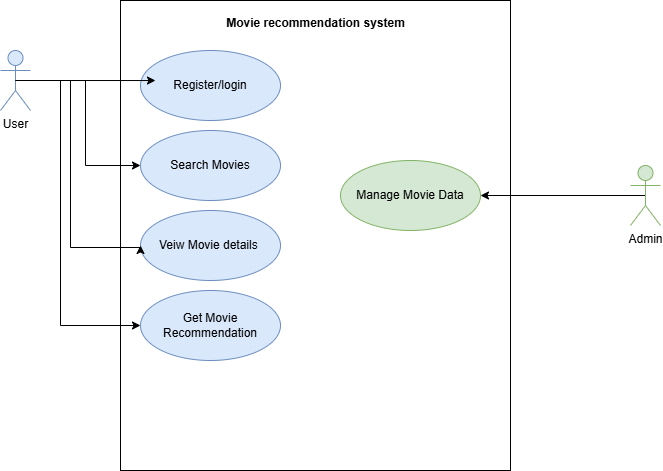

The diagram above was exported from draw.io. Its source (the exported page's mxGraphModel, read from the mxfile embedded in the PNG):
<mxGraphModel dx="1050" dy="603" grid="1" gridSize="10" guides="1" tooltips="1" connect="1" arrows="1" fold="1" page="1" pageScale="1" pageWidth="850" pageHeight="1100" math="0" shadow="0">
  <root>
    <mxCell id="0" />
    <mxCell id="1" parent="0" />
    <mxCell id="JAf57jlKxCRDU-CaOP7H-1" value="" style="rounded=0;whiteSpace=wrap;html=1;" vertex="1" parent="1">
      <mxGeometry x="220" y="30" width="390" height="470" as="geometry" />
    </mxCell>
    <mxCell id="JAf57jlKxCRDU-CaOP7H-14" style="edgeStyle=orthogonalEdgeStyle;rounded=0;orthogonalLoop=1;jettySize=auto;html=1;exitX=0.5;exitY=0.5;exitDx=0;exitDy=0;exitPerimeter=0;entryX=0;entryY=0.5;entryDx=0;entryDy=0;" edge="1" parent="1" source="JAf57jlKxCRDU-CaOP7H-3" target="JAf57jlKxCRDU-CaOP7H-10">
      <mxGeometry relative="1" as="geometry" />
    </mxCell>
    <mxCell id="JAf57jlKxCRDU-CaOP7H-16" style="edgeStyle=orthogonalEdgeStyle;rounded=0;orthogonalLoop=1;jettySize=auto;html=1;exitX=0.5;exitY=0.5;exitDx=0;exitDy=0;exitPerimeter=0;entryX=0;entryY=0.5;entryDx=0;entryDy=0;" edge="1" parent="1" source="JAf57jlKxCRDU-CaOP7H-3" target="JAf57jlKxCRDU-CaOP7H-12">
      <mxGeometry relative="1" as="geometry">
        <Array as="points">
          <mxPoint x="160" y="110" />
          <mxPoint x="160" y="355" />
        </Array>
      </mxGeometry>
    </mxCell>
    <mxCell id="JAf57jlKxCRDU-CaOP7H-3" value="User" style="shape=umlActor;verticalLabelPosition=bottom;verticalAlign=top;html=1;fillColor=#dae8fc;strokeColor=#6c8ebf;" vertex="1" parent="1">
      <mxGeometry x="100" y="80" width="30" height="60" as="geometry" />
    </mxCell>
    <mxCell id="JAf57jlKxCRDU-CaOP7H-4" value="Movie recommendation system" style="text;align=center;fontStyle=1;verticalAlign=middle;spacingLeft=3;spacingRight=3;strokeColor=none;rotatable=0;points=[[0,0.5],[1,0.5]];portConstraint=eastwest;html=1;" vertex="1" parent="1">
      <mxGeometry x="375" y="40" width="80" height="26" as="geometry" />
    </mxCell>
    <mxCell id="JAf57jlKxCRDU-CaOP7H-19" style="edgeStyle=orthogonalEdgeStyle;rounded=0;orthogonalLoop=1;jettySize=auto;html=1;exitX=0.5;exitY=0.5;exitDx=0;exitDy=0;exitPerimeter=0;entryX=1;entryY=0.5;entryDx=0;entryDy=0;" edge="1" parent="1" source="JAf57jlKxCRDU-CaOP7H-7" target="JAf57jlKxCRDU-CaOP7H-17">
      <mxGeometry relative="1" as="geometry" />
    </mxCell>
    <mxCell id="JAf57jlKxCRDU-CaOP7H-7" value="Admin" style="shape=umlActor;verticalLabelPosition=bottom;verticalAlign=top;html=1;fillColor=#d5e8d4;strokeColor=#82b366;" vertex="1" parent="1">
      <mxGeometry x="730" y="195" width="30" height="60" as="geometry" />
    </mxCell>
    <mxCell id="JAf57jlKxCRDU-CaOP7H-9" value="Register/login" style="ellipse;whiteSpace=wrap;html=1;fillColor=#dae8fc;strokeColor=#6c8ebf;" vertex="1" parent="1">
      <mxGeometry x="240" y="80" width="140" height="70" as="geometry" />
    </mxCell>
    <mxCell id="JAf57jlKxCRDU-CaOP7H-10" value="Search Movies" style="ellipse;whiteSpace=wrap;html=1;fillColor=#dae8fc;strokeColor=#6c8ebf;" vertex="1" parent="1">
      <mxGeometry x="240" y="160" width="140" height="70" as="geometry" />
    </mxCell>
    <mxCell id="JAf57jlKxCRDU-CaOP7H-11" value="Veiw Movie details&amp;nbsp;" style="ellipse;whiteSpace=wrap;html=1;fillColor=#dae8fc;strokeColor=#6c8ebf;" vertex="1" parent="1">
      <mxGeometry x="240" y="240" width="140" height="70" as="geometry" />
    </mxCell>
    <mxCell id="JAf57jlKxCRDU-CaOP7H-12" value="Get Movie Recommendation" style="ellipse;whiteSpace=wrap;html=1;fillColor=#dae8fc;strokeColor=#6c8ebf;" vertex="1" parent="1">
      <mxGeometry x="240" y="320" width="140" height="70" as="geometry" />
    </mxCell>
    <mxCell id="JAf57jlKxCRDU-CaOP7H-13" style="edgeStyle=orthogonalEdgeStyle;rounded=0;orthogonalLoop=1;jettySize=auto;html=1;exitX=0.5;exitY=0.5;exitDx=0;exitDy=0;exitPerimeter=0;entryX=0.107;entryY=0.429;entryDx=0;entryDy=0;entryPerimeter=0;" edge="1" parent="1" source="JAf57jlKxCRDU-CaOP7H-3" target="JAf57jlKxCRDU-CaOP7H-9">
      <mxGeometry relative="1" as="geometry" />
    </mxCell>
    <mxCell id="JAf57jlKxCRDU-CaOP7H-15" style="edgeStyle=orthogonalEdgeStyle;rounded=0;orthogonalLoop=1;jettySize=auto;html=1;exitX=0.5;exitY=0.5;exitDx=0;exitDy=0;exitPerimeter=0;entryX=0;entryY=0.5;entryDx=0;entryDy=0;" edge="1" parent="1" source="JAf57jlKxCRDU-CaOP7H-3" target="JAf57jlKxCRDU-CaOP7H-11">
      <mxGeometry relative="1" as="geometry">
        <Array as="points">
          <mxPoint x="170" y="110" />
          <mxPoint x="170" y="277" />
          <mxPoint x="240" y="277" />
        </Array>
      </mxGeometry>
    </mxCell>
    <mxCell id="JAf57jlKxCRDU-CaOP7H-17" value="Manage Movie Data" style="ellipse;whiteSpace=wrap;html=1;fillColor=#d5e8d4;strokeColor=#82b366;" vertex="1" parent="1">
      <mxGeometry x="440" y="190" width="140" height="70" as="geometry" />
    </mxCell>
  </root>
</mxGraphModel>